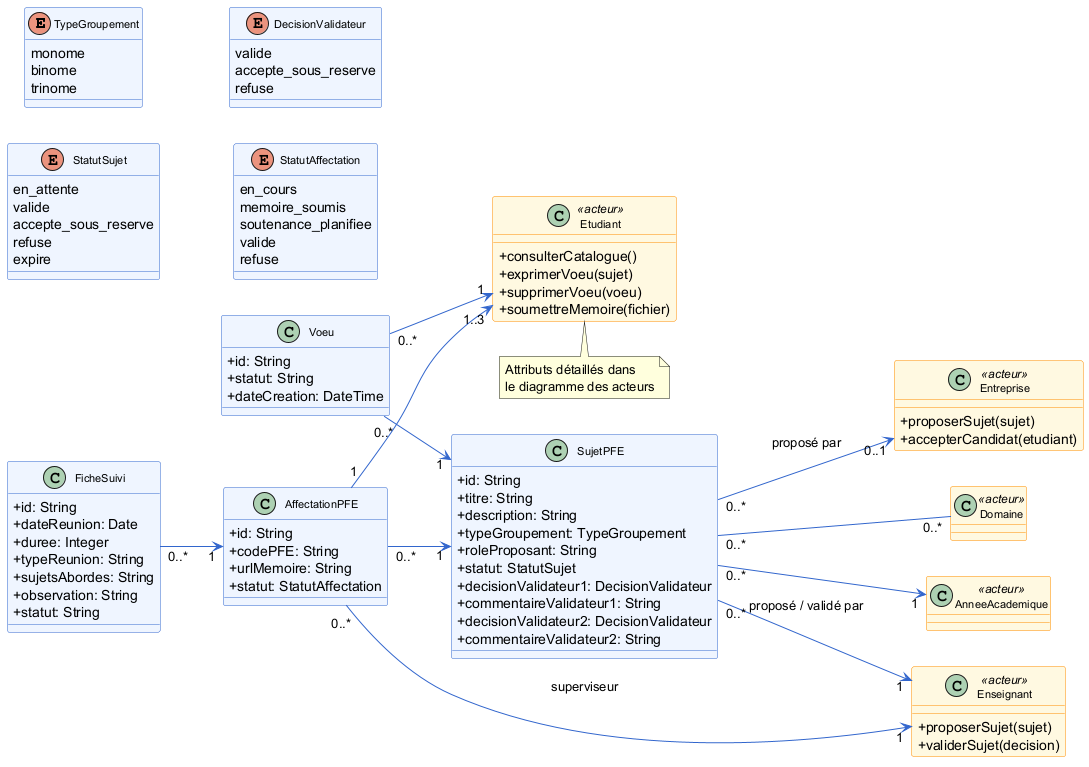

The diagram above was rendered by PlantUML. Its source (embedded in the PNG):
@startuml
left to right direction
skinparam classAttributeIconSize 0
skinparam class {
  BackgroundColor #EEF5FF
  BorderColor #3366CC
  ArrowColor #3366CC
  FontSize 11
}

skinparam class<<acteur>> {
  BackgroundColor #FFF8E1
  BorderColor #FF8C00
}

enum TypeGroupement {
  monome
  binome
  trinome
}

enum StatutSujet {
  en_attente
  valide
  accepte_sous_reserve
  refuse
  expire
}

enum DecisionValidateur {
  valide
  accepte_sous_reserve
  refuse
}

enum StatutAffectation {
  en_cours
  memoire_soumis
  soutenance_planifiee
  valide
  refuse
}

class Etudiant <<acteur>> {
  +consulterCatalogue()
  +exprimerVoeu(sujet)
  +supprimerVoeu(voeu)
  +soumettreMemoire(fichier)
}

class Enseignant <<acteur>> {
  +proposerSujet(sujet)
  +validerSujet(decision)
}

class Entreprise <<acteur>> {
  +proposerSujet(sujet)
  +accepterCandidat(etudiant)
}

class Domaine <<acteur>> {
}

class AnneeAcademique <<acteur>> {
}

class SujetPFE {
  +id: String
  +titre: String
  +description: String
  +typeGroupement: TypeGroupement
  +roleProposant: String
  +statut: StatutSujet
  +decisionValidateur1: DecisionValidateur
  +commentaireValidateur1: String
  +decisionValidateur2: DecisionValidateur
  +commentaireValidateur2: String
}

class Voeu {
  +id: String
  +statut: String
  +dateCreation: DateTime
}

class AffectationPFE {
  +id: String
  +codePFE: String
  +urlMemoire: String
  +statut: StatutAffectation
}

class FicheSuivi {
  +id: String
  +dateReunion: Date
  +duree: Integer
  +typeReunion: String
  +sujetsAbordes: String
  +observation: String
  +statut: String
}

SujetPFE "0..*" --> "1" AnneeAcademique
SujetPFE "0..*" -- "0..*" Domaine
SujetPFE "0..*" --> "1" Enseignant : proposé / validé par
SujetPFE "0..*" --> "0..1" Entreprise : proposé par

Voeu "0..*" --> "1" Etudiant
Voeu "0..*" --> "1" SujetPFE

AffectationPFE "0..*" --> "1" SujetPFE
AffectationPFE "1" --> "1..3" Etudiant
AffectationPFE "0..*" --> "1" Enseignant : superviseur

FicheSuivi "0..*" --> "1" AffectationPFE

note bottom of Etudiant : Attributs détaillés dans\nle diagramme des acteurs
@enduml